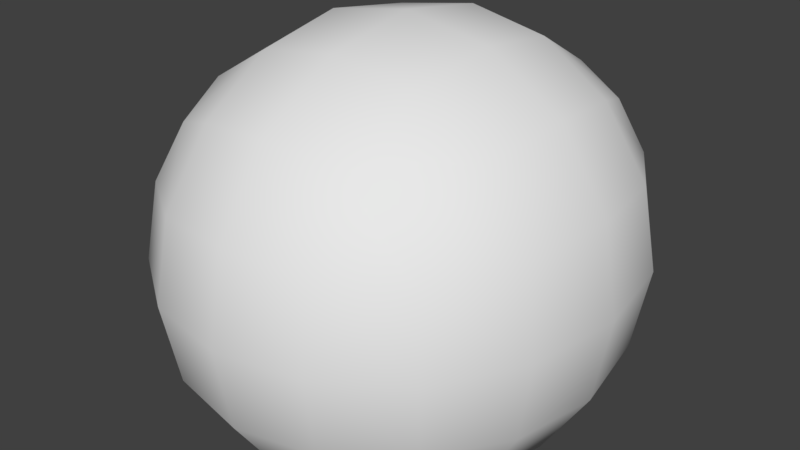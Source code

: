 # Source: Asteroid_010.blend  (saved by Blender 2.79.0; exported with 4.5.12 LTS)
import bpy
from mathutils import Matrix  # noqa: F401  (used for matrix-valued properties, if any)

bpy.ops.wm.read_factory_settings(use_empty=True)
scene = bpy.context.scene
scene.name = 'Scene'

# ---- collections
col_collection_1 = bpy.data.collections.new('Collection 1'); scene.collection.children.link(col_collection_1)

# ---- materials (node trees are filled in below, after node groups)
mat_material = bpy.data.materials.new('Material')
mat_material.alpha_threshold = 0.0
mat_material.use_transparent_shadow = False
mat_material.roughness = 0.5
mat_material.line_color = (0.0, 0.0, 0.0, 1.0)

# ---- material node trees

# ---- world
world_world = bpy.data.worlds.new('World'); scene.world = world_world
world_world.color = (0.05088, 0.05088, 0.05088)
world_world.use_sun_shadow = False
world_world.sun_shadow_jitter_overblur = 0.0
world_world.cycles.sampling_method = 'MANUAL'

# ---- meshes
me_cube = bpy.data.meshes.new('Cube')
me_cube.from_pydata([(2.114, 1.884, -2.018), (2.114, -1.884, -2.018), (-2.114, -1.884, -2.018), (-2.114, 1.884, -2.018), (2.114, 1.884, 2.018), (2.114, -1.884, 2.018), (-2.114, -1.884, 2.018), (-2.114, 1.884, 2.018)], [], [(0, 1, 2, 3), (4, 7, 6, 5), (0, 4, 5, 1), (1, 5, 6, 2), (2, 6, 7, 3), (4, 0, 3, 7)])
me_cube.polygons.foreach_set('use_smooth', [True] * 6)
me_cube.materials.append(mat_material)
me_cube.use_remesh_preserve_volume = False
me_cube.use_remesh_preserve_attributes = False
me_cube.use_mirror_vertex_groups = False
me_cube.update()

# ---- objects
ob_cube = bpy.data.objects.new('Cube', me_cube)

# ---- transforms, parenting, visibility, modifiers, constraints
ob_cube.location = (0.0, 0.0, 0.0)
ob_cube.scale = (0.2627, 0.3125, 0.272)
ob_cube.lock_rotations_4d = False
ob_cube.empty_display_type = 'ARROWS'
ob_cube.lineart.crease_threshold = 0.0
_m = ob_cube.modifiers.new('Subsurf', 'SUBSURF')
_m.uv_smooth = 'PRESERVE_CORNERS'
_m.quality = 2
_m.levels = 2
_m.show_only_control_edges = False
_m = ob_cube.modifiers.new('Displace', 'DISPLACE')

# ---- collection membership
col_collection_1.objects.link(ob_cube)

# ---- scene / render settings (as saved in the file)
scene.frame_start = 1; scene.frame_end = 250; scene.frame_set(1)
scene.render.engine = 'BLENDER_EEVEE_NEXT'
scene.render.resolution_percentage = 50
scene.render.dither_intensity = 0.0
scene.cycles.use_denoising = False
scene.cycles.samples = 128
scene.cycles.sampling_pattern = 'TABULATED_SOBOL'
scene.cycles.use_adaptive_sampling = False
scene.cycles.use_light_tree = False
scene.cycles.blur_glossy = 0.0
scene.cycles.sample_clamp_indirect = 0.0
scene.view_settings.view_transform = 'Standard'
bpy.context.view_layer.update()

# ---- added for rendering (the .blend has no active camera and no usable light): camera, sun
cam_auto = bpy.data.cameras.new('AutoCamera')
cam_auto.lens = 50.0
cam_auto.sensor_width = 36.0
cam_auto.clip_end = 1000.0
ob_auto_camera = bpy.data.objects.new('AutoCamera', cam_auto)
scene.collection.objects.link(ob_auto_camera)
ob_auto_camera.location = (1.57294, -1.91263, 1.31247)
ob_auto_camera.rotation_euler = (1.09748, -7.21219e-08, 0.694738)
scene.camera = ob_auto_camera
light_auto_sun = bpy.data.lights.new('AutoSun', 'SUN')
light_auto_sun.energy = 3.0
light_auto_sun.angle = 0.0523599
ob_auto_sun = bpy.data.objects.new('AutoSun', light_auto_sun)
scene.collection.objects.link(ob_auto_sun)
ob_auto_sun.rotation_euler = (0.872665, 0.174533, 0.523599)
bpy.context.view_layer.update()
